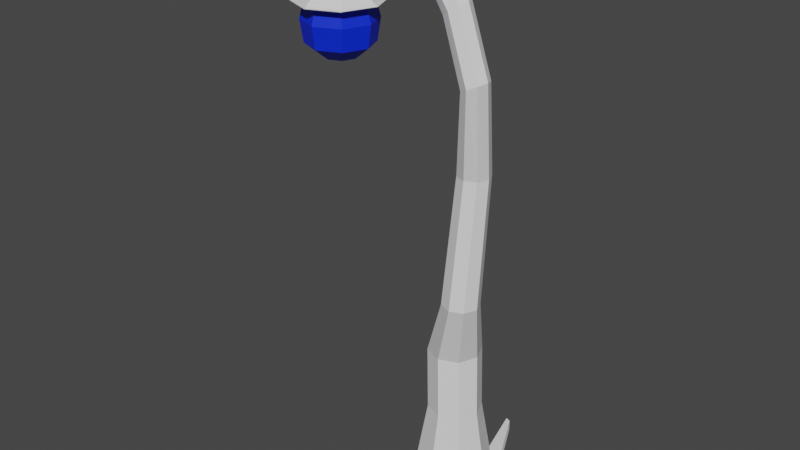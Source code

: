 # Source: Flower_Bulb.blend  (saved by Blender 2.82.7; exported with 4.5.12 LTS)
import bpy
from mathutils import Matrix  # noqa: F401  (used for matrix-valued properties, if any)

bpy.ops.wm.read_factory_settings(use_empty=True)
scene = bpy.context.scene
scene.name = 'Scene'

# ---- collections
col_collection = bpy.data.collections.new('Collection'); scene.collection.children.link(col_collection)

# ---- materials (node trees are filled in below, after node groups)
mat_material = bpy.data.materials.new('Material')
mat_material.alpha_threshold = 0.0
mat_material.use_transparent_shadow = False
mat_material.line_color = (0.0, 0.0, 0.0, 1.0)
mat_bulb = bpy.data.materials.new('Bulb')
mat_bulb.use_transparent_shadow = False

# ---- material node trees
mat_material.use_nodes = True; mat_material.node_tree.nodes.clear()
_N = mat_material.node_tree.nodes; _L = mat_material.node_tree.links
n0 = _N.new('ShaderNodeOutputMaterial'); n0.name = 'Material Output'; n0.location = (300, 300)
n1 = _N.new('ShaderNodeBsdfPrincipled'); n1.name = 'Principled BSDF'; n1.location = (10, 300)
n1.distribution = 'GGX'
n1.subsurface_method = 'BURLEY'
n1.inputs[2].default_value = 0.4
n1.inputs[3].default_value = 1.45
n1.inputs[27].default_value = (0.0, 0.0, 0.0, 1.0)
n1.inputs[28].default_value = 1.0
_L.new(n1.outputs[0], n0.inputs[0])
n0.is_active_output = True
mat_bulb.use_nodes = True; mat_bulb.node_tree.nodes.clear()
_N = mat_bulb.node_tree.nodes; _L = mat_bulb.node_tree.links
n0 = _N.new('ShaderNodeOutputMaterial'); n0.name = 'Material Output'; n0.location = (300, 300)
n1 = _N.new('ShaderNodeBsdfPrincipled'); n1.name = 'Principled BSDF'; n1.location = (10, 300)
n1.distribution = 'GGX'
n1.subsurface_method = 'BURLEY'
n1.inputs[0].default_value = (0.0, 0.02391, 0.8, 1.0)
n1.inputs[3].default_value = 1.45
n1.inputs[27].default_value = (0.0, 0.0, 0.0, 1.0)
n1.inputs[28].default_value = 1.0
_L.new(n1.outputs[0], n0.inputs[0])
n0.is_active_output = True

# ---- world
world_world = bpy.data.worlds.new('World'); scene.world = world_world
world_world.use_nodes = True; world_world.node_tree.nodes.clear()
_N = world_world.node_tree.nodes; _L = world_world.node_tree.links
n0 = _N.new('ShaderNodeOutputWorld'); n0.name = 'World Output'; n0.location = (300, 300)
n1 = _N.new('ShaderNodeBackground'); n1.name = 'Background'; n1.location = (10, 300)
n1.inputs[0].default_value = (0.05088, 0.05088, 0.05088, 1.0)
_L.new(n1.outputs[0], n0.inputs[0])
n0.is_active_output = True
world_world.color = (0.05088, 0.05088, 0.05088)
world_world.use_sun_shadow = False
world_world.sun_shadow_jitter_overblur = 0.0

# ---- meshes
me_cube = bpy.data.meshes.new('Cube')
me_cube.from_pydata([(0.5346, 0.04555, 6.043), (0.5944, 0.5944, -1.0), (0.5346, -0.3392, 6.043), (0.5944, -0.5944, -1.0), (0.1812, 0.04555, 5.926), (-0.5944, 0.5944, -1.0), (0.1812, -0.3392, 5.926), (-0.5944, -0.5944, -1.0), (-0.8396, 0.0, -1.0), (0.6074, -0.1468, 6.068), (0.1083, -0.1468, 5.902), (0.8396, 0.0, -1.0), (0.0, 0.8396, -1.0), (0.3579, -0.4185, 5.985), (0.0, -0.8396, -1.0), (0.3579, 0.1249, 5.985), (0.0, 0.0, -1.0), (0.5074, 0.02109, 2.723), (-0.01192, -0.4982, 2.723), (0.5074, -0.4982, 2.723), (-0.01192, 0.02109, 2.723), (0.6145, -0.2386, 2.723), (-0.119, -0.2386, 2.723), (0.2477, 0.1282, 2.723), (0.2477, -0.6053, 2.723), (0.3778, 0.3778, 0.7904), (0.3778, -0.3778, 0.7904), (-0.3778, 0.3778, 0.7904), (0.5337, 0.0, 0.7904), (-0.5337, 0.0, 0.7904), (0.0, 0.5337, 0.7904), (0.0, -0.5337, 0.7904), (-0.3778, -0.3778, 0.7904), (0.5181, 0.5181, -0.08893), (0.5181, -0.5181, -0.08893), (-0.5181, 0.5181, -0.08893), (0.7318, 0.0, -0.08893), (-0.7318, 0.0, -0.08893), (0.0, 0.7318, -0.08893), (0.0, -0.7318, -0.08893), (-0.5181, -0.5181, -0.08893), (-0.5155, -0.2402, 1.707), (0.2402, 0.5155, 1.707), (0.2402, -0.2402, 1.707), (-0.5155, 0.5155, 1.707), (0.396, 0.1376, 1.707), (-0.6713, 0.1376, 1.707), (-0.1376, 0.6713, 1.707), (-0.1376, -0.396, 1.707), (-0.003723, 0.1924, 6.991), (-0.003723, -0.1924, 6.991), (-0.3229, 0.1924, 6.825), (-0.3229, -0.1924, 6.825), (0.06209, 0.0, 7.026), (-0.3887, 0.0, 6.791), (-0.1633, -0.2717, 6.908), (-0.1633, 0.2717, 6.908), (-1.53, 0.1924, 7.961), (-0.4692, 0.1924, 7.501), (-0.4692, -0.1924, 7.501), (-0.6692, 0.1924, 7.247), (-0.6692, -0.1924, 7.247), (-0.428, 0.0, 7.553), (-0.7104, 0.0, 7.195), (-0.5692, -0.2717, 7.374), (-0.5692, 0.2717, 7.374), (-2.631, 0.1924, 7.815), (-1.53, -0.1924, 7.961), (-1.481, 0.1924, 7.666), (-1.481, -0.1924, 7.666), (-1.54, 0.0, 8.022), (-1.471, 0.0, 7.606), (-1.506, -0.2717, 7.814), (-1.506, 0.2717, 7.814), (-3.019, 0.1924, 7.286), (-2.631, -0.1924, 7.815), (-2.343, 0.1924, 7.619), (-2.343, -0.1924, 7.619), (-2.691, 0.0, 7.856), (-2.283, 0.0, 7.579), (-2.487, -0.2717, 7.717), (-2.487, 0.2717, 7.717), (-2.826, -0.1884, 7.233), (-3.019, -0.1924, 7.286), (-2.634, 0.1924, 7.287), (-2.634, -0.1924, 7.287), (-3.098, 0.0, 7.285), (-2.555, 0.0, 7.287), (-2.826, -0.2717, 7.286), (-2.826, 0.2717, 7.286), (-2.825, -0.1667, 7.16), (-2.693, -0.1334, 7.233), (-3.014, 0.0, 7.232), (-2.959, -0.1334, 7.232), (-2.638, 0.0, 7.233), (-2.693, 0.1334, 7.233), (-2.826, 0.1884, 7.233), (-2.959, 0.1334, 7.232), (-2.825, -0.2254, 6.938), (-2.707, -0.118, 7.16), (-2.992, 9.59e-10, 7.16), (-2.943, -0.118, 7.16), (-2.659, 9.59e-10, 7.16), (-2.707, 0.118, 7.16), (-2.825, 0.1667, 7.16), (-2.943, 0.118, 7.16), (-2.823, -0.6282, 6.734), (-2.665, -0.1596, 6.938), (-3.05, -2.926e-09, 6.937), (-2.984, -0.1596, 6.938), (-2.599, -2.926e-09, 6.938), (-2.665, 0.1596, 6.938), (-2.825, 0.2254, 6.938), (-2.984, 0.1596, 6.938), (-2.822, -0.7454, 6.398), (-2.378, -0.4447, 6.734), (-3.451, -7.003e-10, 6.733), (-3.268, -0.4447, 6.734), (-2.195, -7.003e-10, 6.735), (-2.378, 0.4447, 6.734), (-2.823, 0.6282, 6.734), (-3.268, 0.4447, 6.734), (-2.822, -0.6767, 6.049), (-2.295, -0.5277, 6.398), (-3.568, 8.468e-10, 6.397), (-3.35, -0.5277, 6.398), (-2.077, 8.468e-10, 6.398), (-2.295, 0.5277, 6.398), (-2.822, 0.7454, 6.398), (-3.35, 0.5277, 6.398), (-2.822, -0.3554, 5.852), (-2.343, -0.4791, 6.049), (-3.499, -5.204e-10, 6.048), (-3.301, -0.4791, 6.048), (-2.145, -5.204e-10, 6.049), (-2.343, 0.4791, 6.049), (-2.822, 0.6767, 6.049), (-3.301, 0.4791, 6.048), (-2.57, -0.2516, 5.852), (-3.177, 2.817e-09, 5.851), (-3.073, -0.2516, 5.851), (-2.466, 2.817e-09, 5.852), (-2.57, 0.2516, 5.852), (-2.822, 0.3554, 5.852), (-3.073, 0.2516, 5.851), (-2.822, 2.817e-09, 5.852), (-2.757, 0.06633, 7.002), (-2.73, 5.391e-10, 7.002), (-2.917, 5.391e-10, 7.001), (-2.89, 0.06633, 7.002), (-2.824, -0.09368, 7.002), (-2.757, -0.06633, 7.002), (-2.89, -0.06633, 7.002), (-2.824, 0.09368, 7.002), (-2.832, -0.9056, 6.667), (-2.191, -0.6411, 6.667), (-3.738, 1.694e-09, 6.667), (-3.473, -0.6411, 6.667), (-1.927, 1.694e-09, 6.667), (-2.191, 0.6411, 6.667), (-2.832, 0.9056, 6.667), (-3.473, 0.6411, 6.667), (-2.175, 0.6411, 6.679), (-3.722, 1.694e-09, 6.679), (-2.175, -0.6411, 6.679), (-1.911, 1.694e-09, 6.679), (-3.458, 0.6411, 6.679), (-2.816, -0.9056, 6.679), (-3.458, -0.6411, 6.679), (-2.816, 0.9056, 6.679), (-0.03332, -0.09755, 4.612), (0.4187, 0.3545, 4.612), (0.4187, -0.09755, 4.612), (-0.03332, 0.3545, 4.612), (0.5119, 0.1285, 4.612), (-0.1265, 0.1285, 4.612), (0.1927, 0.4477, 4.612), (0.1927, -0.1908, 4.612), (0.5809, 0.5809, -0.8384), (0.5809, -0.5809, -0.8384), (-0.5809, 0.5809, -0.8384), (0.8205, 0.0, -0.8384), (-0.8205, 0.0, -0.8384), (0.0, 0.8205, -0.8384), (0.0, -0.8205, -0.8384), (-0.5809, -0.5809, -0.8384), (0.4101, 1.371, 0.00134), (0.4125, 1.373, -0.1602), (0.3062, 1.417, -0.1602), (0.3062, 1.413, 0.00134), (-0.8632, 0.9818, -0.4012), (-0.951, 0.9455, -0.4012), (-0.949, 0.9435, -0.2396), (-0.9873, 0.8577, -0.4012), (-0.9845, 0.8577, -0.2396), (-0.8632, 0.979, -0.2396), (-0.4805, -1.477, -0.5168), (-0.3812, -1.518, -0.5168), (-0.3812, -1.514, -0.3552), (-0.4783, -1.474, -0.3552), (-0.9356, -0.3518, -0.7266), (-0.8931, -0.4549, -0.7266), (-0.9323, -0.3518, -0.6986), (-0.8907, -0.4526, -0.6986), (0.9597, 0.5195, -0.531), (0.9622, 0.522, -0.5607), (1.007, 0.4127, -0.5607), (1.004, 0.4127, -0.531), (0.656, -1.022, -0.5441), (0.6586, -1.025, -0.7056), (0.5447, -1.072, -0.7056), (0.7056, -0.9107, -0.7056), (0.7019, -0.9107, -0.5441), (0.5447, -1.068, -0.5441)], [], [(15, 4, 51, 56), (177, 13, 6, 170), (175, 10, 4, 173), (16, 11, 3, 14), (174, 9, 2, 172), (176, 15, 0, 171), (171, 0, 9, 174), (12, 1, 11, 16), (170, 6, 10, 175), (10, 6, 52, 54), (2, 9, 53, 50), (5, 12, 16, 8), (173, 4, 15, 176), (8, 16, 14, 7), (172, 2, 13, 177), (4, 10, 54, 51), (43, 19, 24, 48), (44, 20, 23, 47), (41, 18, 22, 46), (42, 17, 21, 45), (47, 23, 17, 42), (45, 21, 19, 43), (46, 22, 20, 44), (48, 24, 18, 41), (39, 31, 32, 40), (37, 29, 27, 35), (36, 28, 26, 34), (38, 30, 25, 33), (33, 25, 28, 36), (40, 32, 29, 37), (35, 27, 30, 38), (34, 26, 31, 39), (179, 34, 39, 184), (180, 35, 38, 183), (185, 40, 37, 182), (178, 33, 36, 181), (183, 38, 33, 178), (181, 36, 34, 179), (182, 37, 35, 180), (184, 39, 40, 185), (31, 48, 41, 32), (29, 46, 44, 27), (28, 45, 43, 26), (30, 47, 42, 25), (25, 42, 45, 28), (32, 41, 46, 29), (27, 44, 47, 30), (26, 43, 48, 31), (53, 49, 58, 62), (56, 51, 60, 65), (50, 53, 62, 59), (49, 56, 65, 58), (13, 2, 50, 55), (0, 15, 56, 49), (6, 13, 55, 52), (9, 0, 49, 53), (59, 62, 70, 67), (58, 65, 73, 57), (63, 61, 69, 71), (64, 59, 67, 72), (51, 54, 63, 60), (52, 55, 64, 61), (55, 50, 59, 64), (54, 52, 61, 63), (72, 67, 75, 80), (69, 72, 80, 77), (68, 71, 79, 76), (70, 57, 66, 78), (65, 60, 68, 73), (62, 58, 57, 70), (60, 63, 71, 68), (61, 64, 72, 69), (77, 80, 88, 85), (76, 79, 87, 84), (78, 66, 74, 86), (81, 76, 84, 89), (71, 69, 77, 79), (57, 73, 81, 66), (67, 70, 78, 75), (73, 68, 76, 81), (89, 84, 95, 96), (83, 86, 92, 93), (74, 89, 96, 97), (87, 85, 91, 94), (80, 75, 83, 88), (79, 77, 85, 87), (66, 81, 89, 74), (75, 78, 86, 83), (97, 96, 104, 105), (94, 91, 99, 102), (82, 93, 101, 90), (91, 82, 90, 99), (86, 74, 97, 92), (84, 87, 94, 95), (85, 88, 82, 91), (88, 83, 93, 82), (150, 152, 109, 98), (151, 150, 98, 107), (146, 147, 110, 111), (148, 149, 113, 108), (93, 92, 100, 101), (96, 95, 103, 104), (92, 97, 105, 100), (95, 94, 102, 103), (111, 110, 118, 119), (108, 113, 121, 116), (112, 111, 119, 120), (109, 108, 116, 117), (147, 151, 107, 110), (149, 153, 112, 113), (152, 148, 108, 109), (153, 146, 111, 112), (117, 116, 124, 125), (121, 120, 128, 129), (118, 115, 123, 126), (106, 117, 125, 114), (107, 98, 106, 115), (98, 109, 117, 106), (110, 107, 115, 118), (113, 112, 120, 121), (126, 123, 131, 134), (114, 125, 133, 122), (123, 114, 122, 131), (127, 126, 134, 135), (120, 119, 127, 128), (116, 121, 129, 124), (119, 118, 126, 127), (115, 106, 114, 123), (131, 122, 130, 138), (135, 134, 141, 142), (132, 137, 144, 139), (136, 135, 142, 143), (129, 128, 136, 137), (125, 124, 132, 133), (128, 127, 135, 136), (124, 129, 137, 132), (145, 141, 138, 130), (143, 142, 141, 145), (144, 143, 145, 139), (139, 145, 130, 140), (122, 133, 140, 130), (134, 131, 138, 141), (137, 136, 143, 144), (133, 132, 139, 140), (150, 151, 164, 167), (147, 146, 162, 165), (102, 99, 155, 158), (149, 148, 163, 166), (100, 105, 161, 156), (151, 147, 165, 164), (105, 104, 160, 161), (153, 149, 166, 169), (160, 159, 162, 169), (157, 156, 163, 168), (161, 160, 169, 166), (158, 155, 164, 165), (156, 161, 166, 163), (159, 158, 165, 162), (155, 154, 167, 164), (154, 157, 168, 167), (90, 101, 157, 154), (152, 150, 167, 168), (99, 90, 154, 155), (146, 153, 169, 162), (104, 103, 159, 160), (101, 100, 156, 157), (148, 152, 168, 163), (103, 102, 158, 159), (19, 172, 177, 24), (20, 173, 176, 23), (18, 170, 175, 22), (17, 171, 174, 21), (23, 176, 171, 17), (21, 174, 172, 19), (22, 175, 173, 20), (24, 177, 170, 18), (185, 7, 196, 199), (180, 183, 195, 192), (181, 179, 208, 212), (12, 183, 189, 188), (181, 11, 206, 207), (182, 8, 200, 202), (8, 182, 194, 193), (11, 181, 212, 211), (188, 189, 186, 187), (178, 1, 187, 186), (183, 178, 186, 189), (1, 12, 188, 187), (193, 194, 192, 191), (191, 192, 195, 190), (12, 5, 191, 190), (5, 8, 193, 191), (183, 12, 190, 195), (182, 180, 192, 194), (197, 198, 199, 196), (14, 184, 198, 197), (184, 185, 199, 198), (7, 14, 197, 196), (201, 203, 202, 200), (7, 185, 203, 201), (185, 182, 202, 203), (8, 7, 201, 200), (205, 204, 207, 206), (178, 181, 207, 204), (1, 178, 204, 205), (11, 1, 205, 206), (211, 212, 208, 209), (209, 208, 213, 210), (14, 3, 209, 210), (184, 14, 210, 213), (179, 184, 213, 208), (3, 11, 211, 209)])
me_cube.polygons.foreach_set('material_index', [0, 0, 0, 0, 0, 0, 0, 0, 0, 0, 0, 0, 0, 0, 0, 0, 0, 0, 0, 0, 0, 0, 0, 0, 0, 0, 0, 0, 0, 0, 0, 0, 0, 0, 0, 0, 0, 0, 0, 0, 0, 0, 0, 0, 0, 0, 0, 0, 0, 0, 0, 0, 0, 0, 0, 0, 0, 0, 0, 0, 0, 0, 0, 0, 0, 0, 0, 0, 0, 0, 0, 0, 0, 0, 0, 0, 0, 0, 0, 0, 0, 0, 0, 0, 0, 0, 0, 0, 0, 0, 0, 0, 0, 0, 0, 0, 0, 0, 0, 0, 0, 0, 0, 0, 1, 1, 1, 1, 0, 0, 0, 0, 1, 1, 1, 1, 1, 1, 1, 1, 1, 1, 1, 1, 1, 1, 1, 1, 1, 1, 1, 1, 1, 1, 1, 1, 1, 1, 1, 1, 1, 1, 1, 1, 0, 0, 0, 0, 0, 0, 0, 0, 0, 0, 0, 0, 0, 0, 0, 0, 0, 0, 0, 0, 0, 0, 0, 0, 0, 0, 0, 0, 0, 0, 0, 0, 0, 0, 0, 0, 0, 0, 0, 0, 0, 0, 0, 0, 0, 0, 0, 0, 0, 0, 0, 0, 0, 0, 0, 0, 0, 0, 0, 0, 0, 0, 0, 0, 0, 0, 0, 0])
_uv = me_cube.uv_layers.new(name='UVMap')
_uv.uv.foreach_set('vector', [0.625, 0.375, 0.625, 0.25, 0.625, 0.25, 0.625, 0.375, 0.5625, 0.875, 0.625, 0.875, 0.625, 1.0, 0.5625, 1.0, 0.5625, 0.125, 0.625, 0.125, 0.625, 0.25, 0.5625, 0.25, 0.25, 0.625, 0.375, 0.625, 0.375, 0.75, 0.25, 0.75, 0.5625, 0.625, 0.625, 0.625, 0.625, 0.75, 0.5625, 0.75, 0.5625, 0.375, 0.625, 0.375, 0.625, 0.5, 0.5625, 0.5, 0.5625, 0.5, 0.625, 0.5, 0.625, 0.625, 0.5625, 0.625, 0.25, 0.5, 0.375, 0.5, 0.375, 0.625, 0.25, 0.625, 0.5625, 0.0, 0.625, 0.0, 0.625, 0.125, 0.5625, 0.125, 0.625, 0.125, 0.625, 0.0, 0.625, 0.0, 0.625, 0.125, 0.625, 0.75, 0.625, 0.625, 0.625, 0.625, 0.625, 0.75, 0.125, 0.5, 0.25, 0.5, 0.25, 0.625, 0.125, 0.625, 0.5625, 0.25, 0.625, 0.25, 0.625, 0.375, 0.5625, 0.375, 0.125, 0.625, 0.25, 0.625, 0.25, 0.75, 0.125, 0.75, 0.5625, 0.75, 0.625, 0.75, 0.625, 0.875, 0.5625, 0.875, 0.625, 0.25, 0.625, 0.125, 0.625, 0.125, 0.625, 0.25, 0.4688, 0.75, 0.5, 0.75, 0.5, 0.875, 0.4688, 0.875, 0.4688, 0.25, 0.5, 0.25, 0.5, 0.375, 0.4688, 0.375, 0.4688, 0.0, 0.5, 0.0, 0.5, 0.125, 0.4688, 0.125, 0.4688, 0.5, 0.5, 0.5, 0.5, 0.625, 0.4688, 0.625, 0.4688, 0.375, 0.5, 0.375, 0.5, 0.5, 0.4688, 0.5, 0.4688, 0.625, 0.5, 0.625, 0.5, 0.75, 0.4688, 0.75, 0.4688, 0.125, 0.5, 0.125, 0.5, 0.25, 0.4688, 0.25, 0.4688, 0.875, 0.5, 0.875, 0.5, 1.0, 0.4688, 1.0, 0.4068, 0.875, 0.4375, 0.875, 0.4375, 1.0, 0.4068, 1.0, 0.4068, 0.125, 0.4375, 0.125, 0.4375, 0.25, 0.4068, 0.25, 0.4068, 0.625, 0.4375, 0.625, 0.4375, 0.75, 0.4068, 0.75, 0.4068, 0.375, 0.4375, 0.375, 0.4375, 0.5, 0.4068, 0.5, 0.4068, 0.5, 0.4375, 0.5, 0.4375, 0.625, 0.4068, 0.625, 0.4068, 0.0, 0.4375, 0.0, 0.4375, 0.125, 0.4068, 0.125, 0.4068, 0.25, 0.4375, 0.25, 0.4375, 0.375, 0.4068, 0.375, 0.4068, 0.75, 0.4375, 0.75, 0.4375, 0.875, 0.4068, 0.875, 0.3806, 0.75, 0.4068, 0.75, 0.4068, 0.875, 0.3806, 0.875, 0.3806, 0.25, 0.4068, 0.25, 0.4068, 0.375, 0.3806, 0.375, 0.3806, 0.0, 0.4068, 0.0, 0.4068, 0.125, 0.3806, 0.125, 0.3806, 0.5, 0.4068, 0.5, 0.4068, 0.625, 0.3806, 0.625, 0.3806, 0.375, 0.4068, 0.375, 0.4068, 0.5, 0.3806, 0.5, 0.3806, 0.625, 0.4068, 0.625, 0.4068, 0.75, 0.3806, 0.75, 0.3806, 0.125, 0.4068, 0.125, 0.4068, 0.25, 0.3806, 0.25, 0.3806, 0.875, 0.4068, 0.875, 0.4068, 1.0, 0.3806, 1.0, 0.4375, 0.875, 0.4688, 0.875, 0.4688, 1.0, 0.4375, 1.0, 0.4375, 0.125, 0.4688, 0.125, 0.4688, 0.25, 0.4375, 0.25, 0.4375, 0.625, 0.4688, 0.625, 0.4688, 0.75, 0.4375, 0.75, 0.4375, 0.375, 0.4688, 0.375, 0.4688, 0.5, 0.4375, 0.5, 0.4375, 0.5, 0.4688, 0.5, 0.4688, 0.625, 0.4375, 0.625, 0.4375, 0.0, 0.4688, 0.0, 0.4688, 0.125, 0.4375, 0.125, 0.4375, 0.25, 0.4688, 0.25, 0.4688, 0.375, 0.4375, 0.375, 0.4375, 0.75, 0.4688, 0.75, 0.4688, 0.875, 0.4375, 0.875, 0.625, 0.625, 0.625, 0.5, 0.625, 0.5, 0.625, 0.625, 0.625, 0.375, 0.625, 0.25, 0.625, 0.25, 0.625, 0.375, 0.625, 0.75, 0.625, 0.625, 0.625, 0.625, 0.625, 0.75, 0.625, 0.5, 0.625, 0.375, 0.625, 0.375, 0.625, 0.5, 0.625, 0.875, 0.625, 0.75, 0.625, 0.75, 0.625, 0.875, 0.625, 0.5, 0.625, 0.375, 0.625, 0.375, 0.625, 0.5, 0.625, 1.0, 0.625, 0.875, 0.625, 0.875, 0.625, 1.0, 0.625, 0.625, 0.625, 0.5, 0.625, 0.5, 0.625, 0.625, 0.625, 0.75, 0.625, 0.625, 0.625, 0.625, 0.625, 0.75, 0.625, 0.5, 0.625, 0.375, 0.625, 0.375, 0.625, 0.5, 0.625, 0.125, 0.625, 0.0, 0.625, 0.0, 0.625, 0.125, 0.625, 0.875, 0.625, 0.75, 0.625, 0.75, 0.625, 0.875, 0.625, 0.25, 0.625, 0.125, 0.625, 0.125, 0.625, 0.25, 0.625, 1.0, 0.625, 0.875, 0.625, 0.875, 0.625, 1.0, 0.625, 0.875, 0.625, 0.75, 0.625, 0.75, 0.625, 0.875, 0.625, 0.125, 0.625, 0.0, 0.625, 0.0, 0.625, 0.125, 0.625, 0.875, 0.625, 0.75, 0.625, 0.75, 0.625, 0.875, 0.625, 1.0, 0.625, 0.875, 0.625, 0.875, 0.625, 1.0, 0.625, 0.25, 0.625, 0.125, 0.625, 0.125, 0.625, 0.25, 0.625, 0.625, 0.625, 0.5, 0.625, 0.5, 0.625, 0.625, 0.625, 0.375, 0.625, 0.25, 0.625, 0.25, 0.625, 0.375, 0.625, 0.625, 0.625, 0.5, 0.625, 0.5, 0.625, 0.625, 0.625, 0.25, 0.625, 0.125, 0.625, 0.125, 0.625, 0.25, 0.625, 1.0, 0.625, 0.875, 0.625, 0.875, 0.625, 1.0, 0.625, 1.0, 0.625, 0.875, 0.625, 0.875, 0.625, 1.0, 0.625, 0.25, 0.625, 0.125, 0.625, 0.125, 0.625, 0.25, 0.625, 0.625, 0.625, 0.5, 0.625, 0.5, 0.625, 0.625, 0.625, 0.375, 0.625, 0.25, 0.625, 0.25, 0.625, 0.375, 0.625, 0.125, 0.625, 0.0, 0.625, 0.0, 0.625, 0.125, 0.625, 0.5, 0.625, 0.375, 0.625, 0.375, 0.625, 0.5, 0.625, 0.75, 0.625, 0.625, 0.625, 0.625, 0.625, 0.75, 0.625, 0.375, 0.625, 0.25, 0.625, 0.25, 0.625, 0.375, 0.625, 0.375, 0.625, 0.25, 0.625, 0.25, 0.625, 0.375, 0.625, 0.75, 0.625, 0.625, 0.625, 0.625, 0.625, 0.75, 0.625, 0.5, 0.625, 0.375, 0.625, 0.375, 0.625, 0.5, 0.625, 0.125, 0.625, 0.0, 0.625, 0.0, 0.625, 0.125, 0.625, 0.875, 0.625, 0.75, 0.625, 0.75, 0.625, 0.875, 0.625, 0.125, 0.625, 0.0, 0.625, 0.0, 0.625, 0.125, 0.625, 0.5, 0.625, 0.375, 0.625, 0.375, 0.625, 0.5, 0.625, 0.75, 0.625, 0.625, 0.625, 0.625, 0.625, 0.75, 0.625, 0.5, 0.625, 0.375, 0.625, 0.375, 0.625, 0.5, 0.625, 0.125, 0.625, 0.0, 0.625, 0.0, 0.625, 0.125, 0.625, 0.875, 0.625, 0.75, 0.625, 0.75, 0.625, 0.875, 0.625, 1.0, 0.625, 0.875, 0.625, 0.875, 0.625, 1.0, 0.625, 0.625, 0.625, 0.5, 0.625, 0.5, 0.625, 0.625, 0.625, 0.25, 0.625, 0.125, 0.625, 0.125, 0.625, 0.25, 0.625, 1.0, 0.625, 0.875, 0.625, 0.875, 0.625, 1.0, 0.625, 0.875, 0.625, 0.75, 0.625, 0.75, 0.625, 0.875, 0.625, 0.875, 0.625, 0.75, 0.625, 0.75, 0.625, 0.875, 0.625, 1.0, 0.625, 0.875, 0.625, 0.875, 0.625, 1.0, 0.625, 0.25, 0.625, 0.125, 0.625, 0.125, 0.625, 0.25, 0.625, 0.625, 0.625, 0.5, 0.625, 0.5, 0.625, 0.625, 0.625, 0.75, 0.625, 0.625, 0.625, 0.625, 0.625, 0.75, 0.625, 0.375, 0.625, 0.25, 0.625, 0.25, 0.625, 0.375, 0.625, 0.625, 0.625, 0.5, 0.625, 0.5, 0.625, 0.625, 0.625, 0.25, 0.625, 0.125, 0.625, 0.125, 0.625, 0.25, 0.625, 0.25, 0.625, 0.125, 0.625, 0.125, 0.625, 0.25, 0.625, 0.625, 0.625, 0.5, 0.625, 0.5, 0.625, 0.625, 0.625, 0.375, 0.625, 0.25, 0.625, 0.25, 0.625, 0.375, 0.625, 0.75, 0.625, 0.625, 0.625, 0.625, 0.625, 0.75, 0.625, 0.125, 0.625, 0.0, 0.625, 0.0, 0.625, 0.125, 0.625, 0.5, 0.625, 0.375, 0.625, 0.375, 0.625, 0.5, 0.625, 0.75, 0.625, 0.625, 0.625, 0.625, 0.625, 0.75, 0.625, 0.375, 0.625, 0.25, 0.625, 0.25, 0.625, 0.375, 0.625, 0.75, 0.625, 0.625, 0.625, 0.625, 0.625, 0.75, 0.625, 0.5, 0.625, 0.375, 0.625, 0.375, 0.625, 0.5, 0.625, 0.125, 0.625, 0.0, 0.625, 0.0, 0.625, 0.125, 0.625, 0.875, 0.625, 0.75, 0.625, 0.75, 0.625, 0.875, 0.625, 1.0, 0.625, 0.875, 0.625, 0.875, 0.625, 1.0, 0.625, 0.875, 0.625, 0.75, 0.625, 0.75, 0.625, 0.875, 0.625, 0.125, 0.625, 0.0, 0.625, 0.0, 0.625, 0.125, 0.625, 0.5, 0.625, 0.375, 0.625, 0.375, 0.625, 0.5, 0.625, 0.125, 0.625, 0.0, 0.625, 0.0, 0.625, 0.125, 0.625, 0.875, 0.625, 0.75, 0.625, 0.75, 0.625, 0.875, 0.625, 1.0, 0.625, 0.875, 0.625, 0.875, 0.625, 1.0, 0.625, 0.25, 0.625, 0.125, 0.625, 0.125, 0.625, 0.25, 0.625, 0.375, 0.625, 0.25, 0.625, 0.25, 0.625, 0.375, 0.625, 0.625, 0.625, 0.5, 0.625, 0.5, 0.625, 0.625, 0.625, 0.25, 0.625, 0.125, 0.625, 0.125, 0.625, 0.25, 0.625, 1.0, 0.625, 0.875, 0.625, 0.875, 0.625, 1.0, 0.625, 1.0, 0.625, 0.875, 0.625, 0.875, 0.625, 1.0, 0.625, 0.25, 0.625, 0.125, 0.625, 0.125, 0.625, 0.25, 0.625, 0.625, 0.625, 0.5, 0.625, 0.5, 0.625, 0.625, 0.625, 0.375, 0.625, 0.25, 0.625, 0.25, 0.625, 0.375, 0.625, 0.5, 0.625, 0.375, 0.625, 0.375, 0.625, 0.5, 0.625, 0.75, 0.625, 0.625, 0.625, 0.625, 0.625, 0.75, 0.625, 0.375, 0.625, 0.25, 0.625, 0.25, 0.625, 0.375, 0.625, 0.625, 0.625, 0.5, 0.625, 0.5, 0.625, 0.625, 0.75, 0.625, 0.875, 0.625, 0.875, 0.75, 0.75, 0.75, 0.75, 0.5, 0.875, 0.5, 0.875, 0.625, 0.75, 0.625, 0.625, 0.5, 0.75, 0.5, 0.75, 0.625, 0.625, 0.625, 0.625, 0.625, 0.75, 0.625, 0.75, 0.75, 0.625, 0.75, 0.625, 0.875, 0.625, 0.75, 0.625, 0.75, 0.625, 0.875, 0.625, 0.125, 0.625, 0.0, 0.625, 0.0, 0.625, 0.125, 0.625, 0.5, 0.625, 0.375, 0.625, 0.375, 0.625, 0.5, 0.625, 0.75, 0.625, 0.625, 0.625, 0.625, 0.625, 0.75, 0.625, 0.875, 0.625, 1.0, 0.625, 1.0, 0.625, 0.875, 0.625, 0.125, 0.625, 0.25, 0.625, 0.25, 0.625, 0.125, 0.625, 0.125, 0.625, 0.0, 0.625, 0.0, 0.625, 0.125, 0.625, 0.5, 0.625, 0.625, 0.625, 0.625, 0.625, 0.5, 0.625, 0.625, 0.625, 0.5, 0.625, 0.5, 0.625, 0.625, 0.625, 0.0, 0.625, 0.125, 0.625, 0.125, 0.625, 0.0, 0.625, 0.5, 0.625, 0.375, 0.625, 0.375, 0.625, 0.5, 0.625, 0.375, 0.625, 0.5, 0.625, 0.5, 0.625, 0.375, 0.625, 0.375, 0.625, 0.25, 0.625, 0.25, 0.625, 0.375, 0.625, 0.75, 0.625, 0.625, 0.625, 0.625, 0.625, 0.75, 0.625, 0.5, 0.625, 0.375, 0.625, 0.375, 0.625, 0.5, 0.625, 0.125, 0.625, 0.0, 0.625, 0.0, 0.625, 0.125, 0.625, 0.625, 0.625, 0.5, 0.625, 0.5, 0.625, 0.625, 0.625, 0.25, 0.625, 0.125, 0.625, 0.125, 0.625, 0.25, 0.625, 1.0, 0.625, 0.875, 0.625, 0.875, 0.625, 1.0, 0.625, 0.875, 0.625, 0.75, 0.625, 0.75, 0.625, 0.875, 0.625, 0.875, 0.625, 0.75, 0.625, 0.75, 0.625, 0.875, 0.625, 0.75, 0.625, 0.875, 0.625, 0.875, 0.625, 0.75, 0.625, 1.0, 0.625, 0.875, 0.625, 0.875, 0.625, 1.0, 0.625, 0.25, 0.625, 0.375, 0.625, 0.375, 0.625, 0.25, 0.625, 0.375, 0.625, 0.25, 0.625, 0.25, 0.625, 0.375, 0.625, 0.75, 0.625, 0.625, 0.625, 0.625, 0.625, 0.75, 0.625, 0.625, 0.625, 0.75, 0.625, 0.75, 0.625, 0.625, 0.625, 0.25, 0.625, 0.125, 0.625, 0.125, 0.625, 0.25, 0.5, 0.75, 0.5625, 0.75, 0.5625, 0.875, 0.5, 0.875, 0.5, 0.25, 0.5625, 0.25, 0.5625, 0.375, 0.5, 0.375, 0.5, 0.0, 0.5625, 0.0, 0.5625, 0.125, 0.5, 0.125, 0.5, 0.5, 0.5625, 0.5, 0.5625, 0.625, 0.5, 0.625, 0.5, 0.375, 0.5625, 0.375, 0.5625, 0.5, 0.5, 0.5, 0.5, 0.625, 0.5625, 0.625, 0.5625, 0.75, 0.5, 0.75, 0.5, 0.125, 0.5625, 0.125, 0.5625, 0.25, 0.5, 0.25, 0.5, 0.875, 0.5625, 0.875, 0.5625, 1.0, 0.5, 1.0, 0.3806, 0.0, 0.375, 0.0, 0.375, 0.0, 0.3806, 0.0, 0.3806, 0.25, 0.3806, 0.375, 0.3806, 0.375, 0.3806, 0.25, 0.3806, 0.625, 0.3806, 0.75, 0.3806, 0.75, 0.3806, 0.625, 0.375, 0.375, 0.3806, 0.375, 0.3806, 0.375, 0.375, 0.375, 0.3806, 0.625, 0.375, 0.625, 0.375, 0.625, 0.3806, 0.625, 0.3806, 0.125, 0.375, 0.125, 0.375, 0.125, 0.3806, 0.125, 0.375, 0.125, 0.3806, 0.125, 0.3806, 0.125, 0.375, 0.125, 0.375, 0.625, 0.3806, 0.625, 0.3806, 0.625, 0.375, 0.625, 0.375, 0.375, 0.3806, 0.375, 0.3806, 0.5, 0.375, 0.5, 0.3806, 0.5, 0.375, 0.5, 0.375, 0.5, 0.3806, 0.5, 0.3806, 0.375, 0.3806, 0.5, 0.3806, 0.5, 0.3806, 0.375, 0.375, 0.5, 0.25, 0.5, 0.25, 0.5, 0.375, 0.5, 0.375, 0.125, 0.3806, 0.125, 0.3806, 0.25, 0.375, 0.25, 0.375, 0.25, 0.3806, 0.25, 0.3806, 0.375, 0.375, 0.375, 0.25, 0.5, 0.125, 0.5, 0.125, 0.5, 0.25, 0.5, 0.125, 0.5, 0.125, 0.625, 0.125, 0.625, 0.125, 0.5, 0.3806, 0.375, 0.375, 0.375, 0.375, 0.375, 0.3806, 0.375, 0.3806, 0.125, 0.3806, 0.25, 0.3806, 0.25, 0.3806, 0.125, 0.375, 0.875, 0.3806, 0.875, 0.3806, 1.0, 0.375, 1.0, 0.375, 0.875, 0.3806, 0.875, 0.3806, 0.875, 0.375, 0.875, 0.3806, 0.875, 0.3806, 1.0, 0.3806, 1.0, 0.3806, 0.875, 0.125, 0.75, 0.25, 0.75, 0.25, 0.75, 0.125, 0.75, 0.375, 0.0, 0.3806, 0.0, 0.3806, 0.125, 0.375, 0.125, 0.375, 0.0, 0.3806, 0.0, 0.3806, 0.0, 0.375, 0.0, 0.3806, 0.0, 0.3806, 0.125, 0.3806, 0.125, 0.3806, 0.0, 0.125, 0.625, 0.125, 0.75, 0.125, 0.75, 0.125, 0.625, 0.375, 0.5, 0.3806, 0.5, 0.3806, 0.625, 0.375, 0.625, 0.3806, 0.5, 0.3806, 0.625, 0.3806, 0.625, 0.3806, 0.5, 0.375, 0.5, 0.3806, 0.5, 0.3806, 0.5, 0.375, 0.5, 0.375, 0.625, 0.375, 0.5, 0.375, 0.5, 0.375, 0.625, 0.375, 0.625, 0.3806, 0.625, 0.3806, 0.75, 0.375, 0.75, 0.375, 0.75, 0.3806, 0.75, 0.3806, 0.875, 0.375, 0.875, 0.25, 0.75, 0.375, 0.75, 0.375, 0.75, 0.25, 0.75, 0.3806, 0.875, 0.375, 0.875, 0.375, 0.875, 0.3806, 0.875, 0.3806, 0.75, 0.3806, 0.875, 0.3806, 0.875, 0.3806, 0.75, 0.375, 0.75, 0.375, 0.625, 0.375, 0.625, 0.375, 0.75])
me_cube.materials.append(mat_material)
me_cube.materials.append(mat_bulb)
me_cube.use_remesh_preserve_volume = False
me_cube.use_remesh_preserve_attributes = False
me_cube.use_mirror_vertex_groups = False
me_cube.update()

# ---- objects
ob_cube = bpy.data.objects.new('Cube', me_cube)

# ---- transforms, parenting, visibility, modifiers, constraints
ob_cube.location = (0.0, 0.0, 1.019)
ob_cube.scale = (0.772, 0.772, 1.0)
ob_cube.lock_rotations_4d = False
ob_cube.empty_display_type = 'ARROWS'
ob_cube.lineart.crease_threshold = 0.0

# ---- collection membership
col_collection.objects.link(ob_cube)

# ---- scene / render settings (as saved in the file)
scene.frame_start = 1; scene.frame_end = 250; scene.frame_set(1)
scene.render.engine = 'BLENDER_EEVEE_NEXT'
scene.cycles.use_denoising = False
scene.cycles.samples = 128
scene.cycles.sampling_pattern = 'TABULATED_SOBOL'
scene.cycles.use_adaptive_sampling = False
scene.cycles.use_light_tree = False
scene.view_settings.view_transform = 'Filmic'
bpy.context.view_layer.update()

# ---- added for rendering (the .blend has no active camera and no usable light): camera, sun
cam_auto = bpy.data.cameras.new('AutoCamera')
cam_auto.lens = 50.0
cam_auto.sensor_width = 36.0
cam_auto.clip_end = 1000.0
ob_auto_camera = bpy.data.objects.new('AutoCamera', cam_auto)
scene.collection.objects.link(ob_auto_camera)
ob_auto_camera.location = (8.19565, -11.1384, 11.9293)
ob_auto_camera.rotation_euler = (1.09748, -7.21219e-08, 0.694738)
scene.camera = ob_auto_camera
light_auto_sun = bpy.data.lights.new('AutoSun', 'SUN')
light_auto_sun.energy = 3.0
light_auto_sun.angle = 0.0523599
ob_auto_sun = bpy.data.objects.new('AutoSun', light_auto_sun)
scene.collection.objects.link(ob_auto_sun)
ob_auto_sun.rotation_euler = (0.872665, 0.174533, 0.523599)
bpy.context.view_layer.update()

